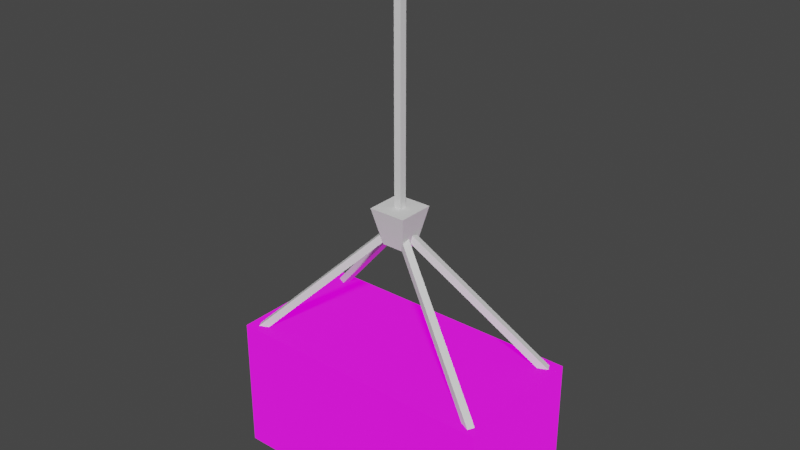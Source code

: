 # Source: shipping_box.blend  (saved by Blender 3.0.42; exported with 4.5.12 LTS)
import bpy
from mathutils import Matrix  # noqa: F401  (used for matrix-valued properties, if any)

bpy.ops.wm.read_factory_settings(use_empty=True)
scene = bpy.context.scene
scene.name = 'Scene'

# ---- collections
col_collection = bpy.data.collections.new('Collection'); scene.collection.children.link(col_collection)

# ---- images (referenced by path relative to the original .blend; pixels are not part of the script)
import os
ASSET_DIR = os.environ.get("B2B_ASSET_DIR", "")  # directory of the original .blend (textures are referenced by path, not embedded)
HERE = os.path.dirname(os.path.abspath(__file__))  # packed textures are extracted next to this script under _unpacked/

def load_image(name, relpath, width, height, colorspace="sRGB"):
    """Load a texture the original file referenced (path relative to the .blend, or extracted next to this script)."""
    p = next((c for c in (os.path.join(HERE, relpath), os.path.join(ASSET_DIR, relpath)) if relpath and os.path.exists(c)), "")
    if p:
        img = bpy.data.images.load(p, check_existing=True)
        img.name = name
    else:  # same state as the original file: an image datablock whose file is absent (Cycles renders it pink)
        img = bpy.data.images.new(name, width, height)
        img.source = "FILE"
        img.filepath = "//" + (relpath or name)
    img.colorspace_settings.name = colorspace
    return img
img_box = load_image('box', 'textures/box.png', 1024, 1024, 'sRGB')

# ---- materials (node trees are filled in below, after node groups)
mat_material = bpy.data.materials.new('Material')
mat_material.alpha_threshold = 0.0
mat_material.use_transparent_shadow = False
mat_material.line_color = (0.0, 0.0, 0.0, 1.0)

# ---- material node trees
mat_material.use_nodes = True; mat_material.node_tree.nodes.clear()
_N = mat_material.node_tree.nodes; _L = mat_material.node_tree.links
n0 = _N.new('ShaderNodeOutputMaterial'); n0.name = 'Material Output'; n0.location = (300, 300)
n1 = _N.new('ShaderNodeBsdfPrincipled'); n1.name = 'Principled BSDF'; n1.location = (10, 300)
n1.distribution = 'GGX'
n1.subsurface_method = 'RANDOM_WALK_SKIN'
n1.inputs[0].default_value = (0.0, 0.0, 0.0, 1.0)
n1.inputs[2].default_value = 1.0
n1.inputs[3].default_value = 1.45
n1.inputs[28].default_value = 1.0
n2 = _N.new('ShaderNodeTexImage'); n2.name = 'Image Texture'; n2.location = (-573, 230)
n2.image = img_box
n2.interpolation = 'Closest'
_L.new(n1.outputs[0], n0.inputs[0])
_L.new(n2.outputs[0], n1.inputs[27])
n0.is_active_output = True

# ---- world
world_world = bpy.data.worlds.new('World'); scene.world = world_world
world_world.use_nodes = True; world_world.node_tree.nodes.clear()
_N = world_world.node_tree.nodes; _L = world_world.node_tree.links
n0 = _N.new('ShaderNodeOutputWorld'); n0.name = 'World Output'; n0.location = (300, 300)
n1 = _N.new('ShaderNodeBackground'); n1.name = 'Background'; n1.location = (10, 300)
n1.inputs[0].default_value = (0.05088, 0.05088, 0.05088, 1.0)
_L.new(n1.outputs[0], n0.inputs[0])
n0.is_active_output = True
world_world.color = (0.05088, 0.05088, 0.05088)
world_world.use_sun_shadow = False
world_world.sun_shadow_jitter_overblur = 0.0

# ---- meshes
me_cube = bpy.data.meshes.new('Cube')
me_cube.from_pydata([(-1.003, 0.5, 0.5), (-1.003, 0.5, -0.5), (1.003, 0.5, 0.5), (1.003, 0.5, -0.5), (-1.003, -0.5, 0.5), (-1.003, -0.5, -0.5), (1.003, -0.5, 0.5), (1.003, -0.5, -0.5), (0.0, -0.5, -0.5), (0.0, 0.5, 0.5), (0.0, -0.5, 0.5), (0.0, 0.5, -0.5)], [], [(9, 10, 6, 2), (3, 2, 6, 7), (8, 10, 4, 5), (8, 11, 3, 7), (11, 9, 2, 3), (5, 4, 0, 1), (1, 0, 9, 11), (5, 1, 11, 8), (7, 6, 10, 8), (0, 4, 10, 9)])
_uv = me_cube.uv_layers.new(name='UVMap')
_uv.uv.foreach_set('vector', [1.0, 0.5, 0.75, 0.5, 0.75, 0.25, 1.0, 0.25, 0.5, 0.0, 0.75, 0.0, 0.75, 0.25, 0.5, 0.25, 0.5, 0.5, 0.75, 0.5, 0.75, 0.75, 0.5, 0.75, 0.5, 0.5, 0.25, 0.5, 0.25, 0.25, 0.5, 0.25, 0.25, 0.5, 0.0, 0.5, 0.0, 0.25, 0.25, 0.25, 0.5, 0.75, 0.75, 0.75, 0.75, 1.0, 0.5, 1.0, 0.25, 0.75, 0.0, 0.75, 0.0, 0.5, 0.25, 0.5, 0.5, 0.75, 0.25, 0.75, 0.25, 0.5, 0.5, 0.5, 0.5, 0.25, 0.75, 0.25, 0.75, 0.5, 0.5, 0.5, 1.0, 0.75, 0.75, 0.75, 0.75, 0.5, 1.0, 0.5])
me_cube.materials.append(mat_material)
me_cube.use_remesh_preserve_volume = False
me_cube.use_remesh_preserve_attributes = False
me_cube.use_mirror_vertex_groups = False
me_cube.update()
me_cube_001 = bpy.data.meshes.new('Cube.001')
me_cube_001.from_pydata([(-0.08307, -0.07128, -0.1354), (-0.1354, -0.1354, 0.1354), (-0.08307, 0.07128, -0.1354), (-0.1354, 0.1354, 0.1354), (0.08307, -0.07128, -0.1354), (0.1354, -0.1354, 0.1354), (0.08307, 0.07128, -0.1354), (0.1354, 0.1354, 0.1354)], [], [(0, 1, 3, 2), (2, 3, 7, 6), (6, 7, 5, 4), (4, 5, 1, 0), (2, 6, 4, 0), (7, 3, 1, 5)])
_uv = me_cube_001.uv_layers.new(name='UVMap')
_uv.uv.foreach_set('vector', [0.375, 0.0, 0.625, 0.0, 0.625, 0.25, 0.375, 0.25, 0.375, 0.25, 0.625, 0.25, 0.625, 0.5, 0.375, 0.5, 0.375, 0.5, 0.625, 0.5, 0.625, 0.75, 0.375, 0.75, 0.375, 0.75, 0.625, 0.75, 0.625, 1.0, 0.375, 1.0, 0.125, 0.5, 0.375, 0.5, 0.375, 0.75, 0.125, 0.75, 0.625, 0.5, 0.875, 0.5, 0.875, 0.75, 0.625, 0.75])
_ca = me_cube_001.color_attributes.new('Col', 'BYTE_COLOR', 'CORNER')
_ca.data.foreach_set('color', [0.016, 0.01681, 0.01681, 1.0, 0.016, 0.01681, 0.01681, 1.0, 0.016, 0.01681, 0.01681, 1.0, 0.016, 0.01681, 0.01681, 1.0, 0.016, 0.01681, 0.01681, 1.0, 0.016, 0.01681, 0.01681, 1.0, 0.016, 0.01681, 0.01681, 1.0, 0.016, 0.01681, 0.01681, 1.0, 0.016, 0.01681, 0.01681, 1.0, 0.016, 0.01681, 0.01681, 1.0, 0.016, 0.01681, 0.01681, 1.0, 0.016, 0.01681, 0.01681, 1.0, 0.016, 0.01681, 0.01681, 1.0, 0.016, 0.01681, 0.01681, 1.0, 0.016, 0.01681, 0.01681, 1.0, 0.016, 0.01681, 0.01681, 1.0, 0.016, 0.01681, 0.01681, 1.0, 0.016, 0.01681, 0.01681, 1.0, 0.016, 0.01681, 0.01681, 1.0, 0.016, 0.01681, 0.01681, 1.0, 0.016, 0.01681, 0.01681, 1.0, 0.016, 0.01681, 0.01681, 1.0, 0.016, 0.01681, 0.01681, 1.0, 0.016, 0.01681, 0.01681, 1.0])
me_cube_001.use_remesh_fix_poles = True
me_cube_001.use_remesh_preserve_attributes = False
me_cube_001.use_paint_bone_selection = False
me_cube_001.use_paint_mask_vertex = True
me_cube_001.update()
me_cube_002 = bpy.data.meshes.new('Cube.002')
me_cube_002.from_pydata([(-0.02592, -0.02592, -1.0), (-0.02592, -0.02592, 1.0), (-0.02592, 0.02592, -1.0), (-0.02592, 0.02592, 1.0), (0.02592, -0.02592, -1.0), (0.02592, -0.02592, 1.0), (0.02592, 0.02592, -1.0), (0.02592, 0.02592, 1.0), (-0.02592, -0.02592, -0.75), (-0.02592, -0.02592, -0.5), (-0.02592, -0.02592, -0.25), (-0.02592, -0.02592, 0.0), (-0.02592, -0.02592, 0.25), (-0.02592, -0.02592, 0.5), (-0.02592, -0.02592, 0.75), (-0.02592, 0.02592, 0.75), (-0.02592, 0.02592, 0.5), (-0.02592, 0.02592, 0.25), (-0.02592, 0.02592, 0.0), (-0.02592, 0.02592, -0.25), (-0.02592, 0.02592, -0.5), (-0.02592, 0.02592, -0.75), (0.02592, 0.02592, 0.75), (0.02592, 0.02592, 0.5), (0.02592, 0.02592, 0.25), (0.02592, 0.02592, 0.0), (0.02592, 0.02592, -0.25), (0.02592, 0.02592, -0.5), (0.02592, 0.02592, -0.75), (0.02592, -0.02592, 0.75), (0.02592, -0.02592, 0.5), (0.02592, -0.02592, 0.25), (0.02592, -0.02592, 0.0), (0.02592, -0.02592, -0.25), (0.02592, -0.02592, -0.5), (0.02592, -0.02592, -0.75)], [], [(14, 1, 3, 15), (15, 3, 7, 22), (22, 7, 5, 29), (29, 5, 1, 14), (2, 6, 4, 0), (7, 3, 1, 5), (4, 35, 8, 0), (35, 34, 9, 8), (34, 33, 10, 9), (33, 32, 11, 10), (32, 31, 12, 11), (31, 30, 13, 12), (30, 29, 14, 13), (6, 28, 35, 4), (28, 27, 34, 35), (27, 26, 33, 34), (26, 25, 32, 33), (25, 24, 31, 32), (24, 23, 30, 31), (23, 22, 29, 30), (2, 21, 28, 6), (21, 20, 27, 28), (20, 19, 26, 27), (19, 18, 25, 26), (18, 17, 24, 25), (17, 16, 23, 24), (16, 15, 22, 23), (0, 8, 21, 2), (8, 9, 20, 21), (9, 10, 19, 20), (10, 11, 18, 19), (11, 12, 17, 18), (12, 13, 16, 17), (13, 14, 15, 16)])
_uv = me_cube_002.uv_layers.new(name='UVMap')
_uv.uv.foreach_set('vector', [0.5938, 0.0, 0.625, 0.0, 0.625, 0.25, 0.5938, 0.25, 0.5938, 0.25, 0.625, 0.25, 0.625, 0.5, 0.5938, 0.5, 0.5938, 0.5, 0.625, 0.5, 0.625, 0.75, 0.5938, 0.75, 0.5938, 0.75, 0.625, 0.75, 0.625, 1.0, 0.5938, 1.0, 0.125, 0.5, 0.375, 0.5, 0.375, 0.75, 0.125, 0.75, 0.625, 0.5, 0.875, 0.5, 0.875, 0.75, 0.625, 0.75, 0.375, 0.75, 0.4062, 0.75, 0.4062, 1.0, 0.375, 1.0, 0.4062, 0.75, 0.4375, 0.75, 0.4375, 1.0, 0.4062, 1.0, 0.4375, 0.75, 0.4688, 0.75, 0.4688, 1.0, 0.4375, 1.0, 0.4688, 0.75, 0.5, 0.75, 0.5, 1.0, 0.4688, 1.0, 0.5, 0.75, 0.5312, 0.75, 0.5312, 1.0, 0.5, 1.0, 0.5312, 0.75, 0.5625, 0.75, 0.5625, 1.0, 0.5312, 1.0, 0.5625, 0.75, 0.5938, 0.75, 0.5938, 1.0, 0.5625, 1.0, 0.375, 0.5, 0.4062, 0.5, 0.4062, 0.75, 0.375, 0.75, 0.4062, 0.5, 0.4375, 0.5, 0.4375, 0.75, 0.4062, 0.75, 0.4375, 0.5, 0.4688, 0.5, 0.4688, 0.75, 0.4375, 0.75, 0.4688, 0.5, 0.5, 0.5, 0.5, 0.75, 0.4688, 0.75, 0.5, 0.5, 0.5312, 0.5, 0.5312, 0.75, 0.5, 0.75, 0.5312, 0.5, 0.5625, 0.5, 0.5625, 0.75, 0.5312, 0.75, 0.5625, 0.5, 0.5938, 0.5, 0.5938, 0.75, 0.5625, 0.75, 0.375, 0.25, 0.4062, 0.25, 0.4062, 0.5, 0.375, 0.5, 0.4062, 0.25, 0.4375, 0.25, 0.4375, 0.5, 0.4062, 0.5, 0.4375, 0.25, 0.4688, 0.25, 0.4688, 0.5, 0.4375, 0.5, 0.4688, 0.25, 0.5, 0.25, 0.5, 0.5, 0.4688, 0.5, 0.5, 0.25, 0.5312, 0.25, 0.5312, 0.5, 0.5, 0.5, 0.5312, 0.25, 0.5625, 0.25, 0.5625, 0.5, 0.5312, 0.5, 0.5625, 0.25, 0.5938, 0.25, 0.5938, 0.5, 0.5625, 0.5, 0.375, 0.0, 0.4062, 0.0, 0.4062, 0.25, 0.375, 0.25, 0.4062, 0.0, 0.4375, 0.0, 0.4375, 0.25, 0.4062, 0.25, 0.4375, 0.0, 0.4688, 0.0, 0.4688, 0.25, 0.4375, 0.25, 0.4688, 0.0, 0.5, 0.0, 0.5, 0.25, 0.4688, 0.25, 0.5, 0.0, 0.5312, 0.0, 0.5312, 0.25, 0.5, 0.25, 0.5312, 0.0, 0.5625, 0.0, 0.5625, 0.25, 0.5312, 0.25, 0.5625, 0.0, 0.5938, 0.0, 0.5938, 0.25, 0.5625, 0.25])
_ca = me_cube_002.color_attributes.new('Col', 'BYTE_COLOR', 'CORNER')
_ca.data.foreach_set('color', [0.016, 0.01681, 0.01681, 1.0, 0.016, 0.01681, 0.01681, 1.0, 0.016, 0.01681, 0.01681, 1.0, 0.016, 0.01681, 0.01681, 1.0, 0.016, 0.01681, 0.01681, 1.0, 0.016, 0.01681, 0.01681, 1.0, 0.016, 0.01681, 0.01681, 1.0, 0.016, 0.01681, 0.01681, 1.0, 0.016, 0.01681, 0.01681, 1.0, 0.016, 0.01681, 0.01681, 1.0, 0.016, 0.01681, 0.01681, 1.0, 0.016, 0.01681, 0.01681, 1.0, 0.016, 0.01681, 0.01681, 1.0, 0.016, 0.01681, 0.01681, 1.0, 0.016, 0.01681, 0.01681, 1.0, 0.016, 0.01681, 0.01681, 1.0, 0.016, 0.01681, 0.01681, 1.0, 0.016, 0.01681, 0.01681, 1.0, 0.016, 0.01681, 0.01681, 1.0, 0.016, 0.01681, 0.01681, 1.0, 0.016, 0.01681, 0.01681, 1.0, 0.016, 0.01681, 0.01681, 1.0, 0.016, 0.01681, 0.01681, 1.0, 0.016, 0.01681, 0.01681, 1.0, 0.016, 0.01681, 0.01681, 1.0, 0.016, 0.01681, 0.01681, 1.0, 0.016, 0.01681, 0.01681, 1.0, 0.016, 0.01681, 0.01681, 1.0, 0.016, 0.01681, 0.01681, 1.0, 0.016, 0.01681, 0.01681, 1.0, 0.016, 0.01681, 0.01681, 1.0, 0.016, 0.01681, 0.01681, 1.0, 0.016, 0.01681, 0.01681, 1.0, 0.016, 0.01681, 0.01681, 1.0, 0.016, 0.01681, 0.01681, 1.0, 0.016, 0.01681, 0.01681, 1.0, 0.016, 0.01681, 0.01681, 1.0, 0.016, 0.01681, 0.01681, 1.0, 0.016, 0.01681, 0.01681, 1.0, 0.016, 0.01681, 0.01681, 1.0, 0.016, 0.01681, 0.01681, 1.0, 0.016, 0.01681, 0.01681, 1.0, 0.016, 0.01681, 0.01681, 1.0, 0.016, 0.01681, 0.01681, 1.0, 0.016, 0.01681, 0.01681, 1.0, 0.016, 0.01681, 0.01681, 1.0, 0.016, 0.01681, 0.01681, 1.0, 0.016, 0.01681, 0.01681, 1.0, 0.016, 0.01681, 0.01681, 1.0, 0.016, 0.01681, 0.01681, 1.0, 0.016, 0.01681, 0.01681, 1.0, 0.016, 0.01681, 0.01681, 1.0, 0.016, 0.01681, 0.01681, 1.0, 0.016, 0.01681, 0.01681, 1.0, 0.016, 0.01681, 0.01681, 1.0, 0.016, 0.01681, 0.01681, 1.0, 0.016, 0.01681, 0.01681, 1.0, 0.016, 0.01681, 0.01681, 1.0, 0.016, 0.01681, 0.01681, 1.0, 0.016, 0.01681, 0.01681, 1.0, 0.016, 0.01681, 0.01681, 1.0, 0.016, 0.01681, 0.01681, 1.0, 0.016, 0.01681, 0.01681, 1.0, 0.016, 0.01681, 0.01681, 1.0, 0.016, 0.01681, 0.01681, 1.0, 0.016, 0.01681, 0.01681, 1.0, 0.016, 0.01681, 0.01681, 1.0, 0.016, 0.01681, 0.01681, 1.0, 0.016, 0.01681, 0.01681, 1.0, 0.016, 0.01681, 0.01681, 1.0, 0.016, 0.01681, 0.01681, 1.0, 0.016, 0.01681, 0.01681, 1.0, 0.016, 0.01681, 0.01681, 1.0, 0.016, 0.01681, 0.01681, 1.0, 0.016, 0.01681, 0.01681, 1.0, 0.016, 0.01681, 0.01681, 1.0, 0.016, 0.01681, 0.01681, 1.0, 0.016, 0.01681, 0.01681, 1.0, 0.016, 0.01681, 0.01681, 1.0, 0.016, 0.01681, 0.01681, 1.0, 0.016, 0.01681, 0.01681, 1.0, 0.016, 0.01681, 0.01681, 1.0, 0.016, 0.01681, 0.01681, 1.0, 0.016, 0.01681, 0.01681, 1.0, 0.016, 0.01681, 0.01681, 1.0, 0.016, 0.01681, 0.01681, 1.0, 0.016, 0.01681, 0.01681, 1.0, 0.016, 0.01681, 0.01681, 1.0, 0.016, 0.01681, 0.01681, 1.0, 0.016, 0.01681, 0.01681, 1.0, 0.016, 0.01681, 0.01681, 1.0, 0.016, 0.01681, 0.01681, 1.0, 0.016, 0.01681, 0.01681, 1.0, 0.016, 0.01681, 0.01681, 1.0, 0.016, 0.01681, 0.01681, 1.0, 0.016, 0.01681, 0.01681, 1.0, 0.016, 0.01681, 0.01681, 1.0, 0.016, 0.01681, 0.01681, 1.0, 0.016, 0.01681, 0.01681, 1.0, 0.016, 0.01681, 0.01681, 1.0, 0.016, 0.01681, 0.01681, 1.0, 0.016, 0.01681, 0.01681, 1.0, 0.016, 0.01681, 0.01681, 1.0, 0.016, 0.01681, 0.01681, 1.0, 0.016, 0.01681, 0.01681, 1.0, 0.016, 0.01681, 0.01681, 1.0, 0.016, 0.01681, 0.01681, 1.0, 0.016, 0.01681, 0.01681, 1.0, 0.016, 0.01681, 0.01681, 1.0, 0.016, 0.01681, 0.01681, 1.0, 0.016, 0.01681, 0.01681, 1.0, 0.016, 0.01681, 0.01681, 1.0, 0.016, 0.01681, 0.01681, 1.0, 0.016, 0.01681, 0.01681, 1.0, 0.016, 0.01681, 0.01681, 1.0, 0.016, 0.01681, 0.01681, 1.0, 0.016, 0.01681, 0.01681, 1.0, 0.016, 0.01681, 0.01681, 1.0, 0.016, 0.01681, 0.01681, 1.0, 0.016, 0.01681, 0.01681, 1.0, 0.016, 0.01681, 0.01681, 1.0, 0.016, 0.01681, 0.01681, 1.0, 0.016, 0.01681, 0.01681, 1.0, 0.016, 0.01681, 0.01681, 1.0, 0.016, 0.01681, 0.01681, 1.0, 0.016, 0.01681, 0.01681, 1.0, 0.016, 0.01681, 0.01681, 1.0, 0.016, 0.01681, 0.01681, 1.0, 0.016, 0.01681, 0.01681, 1.0, 0.016, 0.01681, 0.01681, 1.0, 0.016, 0.01681, 0.01681, 1.0, 0.016, 0.01681, 0.01681, 1.0, 0.016, 0.01681, 0.01681, 1.0, 0.016, 0.01681, 0.01681, 1.0, 0.016, 0.01681, 0.01681, 1.0, 0.016, 0.01681, 0.01681, 1.0])
me_cube_002.use_remesh_fix_poles = True
me_cube_002.use_remesh_preserve_attributes = False
me_cube_002.use_paint_bone_selection = False
me_cube_002.use_paint_mask_vertex = True
me_cube_002.update()
me_cube_003 = bpy.data.meshes.new('Cube.003')
me_cube_003.from_pydata([(-0.02592, -0.02592, -0.6674), (-0.02592, -0.02592, 0.6674), (-0.02592, 0.02592, -0.6674), (-0.02592, 0.02592, 0.6674), (0.02592, -0.02592, -0.6674), (0.02592, -0.02592, 0.6674), (0.02592, 0.02592, -0.6674), (0.02592, 0.02592, 0.6674), (-0.02592, -0.02592, -0.3337), (-0.02592, -0.02592, -2.98e-08), (-0.02592, -0.02592, 0.3337), (-0.02592, 0.02592, 0.3337), (-0.02592, 0.02592, -2.98e-08), (-0.02592, 0.02592, -0.3337), (0.02592, 0.02592, 0.3337), (0.02592, 0.02592, -2.98e-08), (0.02592, 0.02592, -0.3337), (0.02592, -0.02592, 0.3337), (0.02592, -0.02592, -2.98e-08), (0.02592, -0.02592, -0.3337)], [], [(10, 1, 3, 11), (11, 3, 7, 14), (14, 7, 5, 17), (17, 5, 1, 10), (2, 6, 4, 0), (7, 3, 1, 5), (4, 19, 8, 0), (19, 18, 9, 8), (18, 17, 10, 9), (6, 16, 19, 4), (16, 15, 18, 19), (15, 14, 17, 18), (2, 13, 16, 6), (13, 12, 15, 16), (12, 11, 14, 15), (0, 8, 13, 2), (8, 9, 12, 13), (9, 10, 11, 12)])
_uv = me_cube_003.uv_layers.new(name='UVMap')
_uv.uv.foreach_set('vector', [0.5625, 0.0, 0.625, 0.0, 0.625, 0.25, 0.5625, 0.25, 0.5625, 0.25, 0.625, 0.25, 0.625, 0.5, 0.5625, 0.5, 0.5625, 0.5, 0.625, 0.5, 0.625, 0.75, 0.5625, 0.75, 0.5625, 0.75, 0.625, 0.75, 0.625, 1.0, 0.5625, 1.0, 0.125, 0.5, 0.375, 0.5, 0.375, 0.75, 0.125, 0.75, 0.625, 0.5, 0.875, 0.5, 0.875, 0.75, 0.625, 0.75, 0.375, 0.75, 0.4375, 0.75, 0.4375, 1.0, 0.375, 1.0, 0.4375, 0.75, 0.5, 0.75, 0.5, 1.0, 0.4375, 1.0, 0.5, 0.75, 0.5625, 0.75, 0.5625, 1.0, 0.5, 1.0, 0.375, 0.5, 0.4375, 0.5, 0.4375, 0.75, 0.375, 0.75, 0.4375, 0.5, 0.5, 0.5, 0.5, 0.75, 0.4375, 0.75, 0.5, 0.5, 0.5625, 0.5, 0.5625, 0.75, 0.5, 0.75, 0.375, 0.25, 0.4375, 0.25, 0.4375, 0.5, 0.375, 0.5, 0.4375, 0.25, 0.5, 0.25, 0.5, 0.5, 0.4375, 0.5, 0.5, 0.25, 0.5625, 0.25, 0.5625, 0.5, 0.5, 0.5, 0.375, 0.0, 0.4375, 0.0, 0.4375, 0.25, 0.375, 0.25, 0.4375, 0.0, 0.5, 0.0, 0.5, 0.25, 0.4375, 0.25, 0.5, 0.0, 0.5625, 0.0, 0.5625, 0.25, 0.5, 0.25])
_ca = me_cube_003.color_attributes.new('Col', 'BYTE_COLOR', 'CORNER')
_ca.data.foreach_set('color', [0.016, 0.01681, 0.01681, 1.0, 0.016, 0.01681, 0.01681, 1.0, 0.016, 0.01681, 0.01681, 1.0, 0.016, 0.01681, 0.01681, 1.0, 0.016, 0.01681, 0.01681, 1.0, 0.016, 0.01681, 0.01681, 1.0, 0.016, 0.01681, 0.01681, 1.0, 0.016, 0.01681, 0.01681, 1.0, 0.016, 0.01681, 0.01681, 1.0, 0.016, 0.01681, 0.01681, 1.0, 0.016, 0.01681, 0.01681, 1.0, 0.016, 0.01681, 0.01681, 1.0, 0.016, 0.01681, 0.01681, 1.0, 0.016, 0.01681, 0.01681, 1.0, 0.016, 0.01681, 0.01681, 1.0, 0.016, 0.01681, 0.01681, 1.0, 0.016, 0.01681, 0.01681, 1.0, 0.016, 0.01681, 0.01681, 1.0, 0.016, 0.01681, 0.01681, 1.0, 0.016, 0.01681, 0.01681, 1.0, 0.016, 0.01681, 0.01681, 1.0, 0.016, 0.01681, 0.01681, 1.0, 0.016, 0.01681, 0.01681, 1.0, 0.016, 0.01681, 0.01681, 1.0, 0.016, 0.01681, 0.01681, 1.0, 0.016, 0.01681, 0.01681, 1.0, 0.016, 0.01681, 0.01681, 1.0, 0.016, 0.01681, 0.01681, 1.0, 0.016, 0.01681, 0.01681, 1.0, 0.016, 0.01681, 0.01681, 1.0, 0.016, 0.01681, 0.01681, 1.0, 0.016, 0.01681, 0.01681, 1.0, 0.016, 0.01681, 0.01681, 1.0, 0.016, 0.01681, 0.01681, 1.0, 0.016, 0.01681, 0.01681, 1.0, 0.016, 0.01681, 0.01681, 1.0, 0.016, 0.01681, 0.01681, 1.0, 0.016, 0.01681, 0.01681, 1.0, 0.016, 0.01681, 0.01681, 1.0, 0.016, 0.01681, 0.01681, 1.0, 0.016, 0.01681, 0.01681, 1.0, 0.016, 0.01681, 0.01681, 1.0, 0.016, 0.01681, 0.01681, 1.0, 0.016, 0.01681, 0.01681, 1.0, 0.016, 0.01681, 0.01681, 1.0, 0.016, 0.01681, 0.01681, 1.0, 0.016, 0.01681, 0.01681, 1.0, 0.016, 0.01681, 0.01681, 1.0, 0.016, 0.01681, 0.01681, 1.0, 0.016, 0.01681, 0.01681, 1.0, 0.016, 0.01681, 0.01681, 1.0, 0.016, 0.01681, 0.01681, 1.0, 0.016, 0.01681, 0.01681, 1.0, 0.016, 0.01681, 0.01681, 1.0, 0.016, 0.01681, 0.01681, 1.0, 0.016, 0.01681, 0.01681, 1.0, 0.016, 0.01681, 0.01681, 1.0, 0.016, 0.01681, 0.01681, 1.0, 0.016, 0.01681, 0.01681, 1.0, 0.016, 0.01681, 0.01681, 1.0, 0.016, 0.01681, 0.01681, 1.0, 0.016, 0.01681, 0.01681, 1.0, 0.016, 0.01681, 0.01681, 1.0, 0.016, 0.01681, 0.01681, 1.0, 0.016, 0.01681, 0.01681, 1.0, 0.016, 0.01681, 0.01681, 1.0, 0.016, 0.01681, 0.01681, 1.0, 0.016, 0.01681, 0.01681, 1.0, 0.016, 0.01681, 0.01681, 1.0, 0.016, 0.01681, 0.01681, 1.0, 0.016, 0.01681, 0.01681, 1.0, 0.016, 0.01681, 0.01681, 1.0])
me_cube_003.use_remesh_fix_poles = True
me_cube_003.use_remesh_preserve_attributes = False
me_cube_003.use_paint_bone_selection = False
me_cube_003.use_paint_mask_vertex = True
me_cube_003.update()
me_cube_005 = bpy.data.meshes.new('Cube.005')
me_cube_005.from_pydata([(-0.02592, -0.02592, -0.6674), (-0.02592, -0.02592, 0.6674), (-0.02592, 0.02592, -0.6674), (-0.02592, 0.02592, 0.6674), (0.02592, -0.02592, -0.6674), (0.02592, -0.02592, 0.6674), (0.02592, 0.02592, -0.6674), (0.02592, 0.02592, 0.6674), (-0.02592, -0.02592, -0.3337), (-0.02592, -0.02592, -2.98e-08), (-0.02592, -0.02592, 0.3337), (-0.02592, 0.02592, 0.3337), (-0.02592, 0.02592, -2.98e-08), (-0.02592, 0.02592, -0.3337), (0.02592, 0.02592, 0.3337), (0.02592, 0.02592, -2.98e-08), (0.02592, 0.02592, -0.3337), (0.02592, -0.02592, 0.3337), (0.02592, -0.02592, -2.98e-08), (0.02592, -0.02592, -0.3337)], [], [(10, 1, 3, 11), (11, 3, 7, 14), (14, 7, 5, 17), (17, 5, 1, 10), (2, 6, 4, 0), (7, 3, 1, 5), (4, 19, 8, 0), (19, 18, 9, 8), (18, 17, 10, 9), (6, 16, 19, 4), (16, 15, 18, 19), (15, 14, 17, 18), (2, 13, 16, 6), (13, 12, 15, 16), (12, 11, 14, 15), (0, 8, 13, 2), (8, 9, 12, 13), (9, 10, 11, 12)])
_uv = me_cube_005.uv_layers.new(name='UVMap')
_uv.uv.foreach_set('vector', [0.5625, 0.0, 0.625, 0.0, 0.625, 0.25, 0.5625, 0.25, 0.5625, 0.25, 0.625, 0.25, 0.625, 0.5, 0.5625, 0.5, 0.5625, 0.5, 0.625, 0.5, 0.625, 0.75, 0.5625, 0.75, 0.5625, 0.75, 0.625, 0.75, 0.625, 1.0, 0.5625, 1.0, 0.125, 0.5, 0.375, 0.5, 0.375, 0.75, 0.125, 0.75, 0.625, 0.5, 0.875, 0.5, 0.875, 0.75, 0.625, 0.75, 0.375, 0.75, 0.4375, 0.75, 0.4375, 1.0, 0.375, 1.0, 0.4375, 0.75, 0.5, 0.75, 0.5, 1.0, 0.4375, 1.0, 0.5, 0.75, 0.5625, 0.75, 0.5625, 1.0, 0.5, 1.0, 0.375, 0.5, 0.4375, 0.5, 0.4375, 0.75, 0.375, 0.75, 0.4375, 0.5, 0.5, 0.5, 0.5, 0.75, 0.4375, 0.75, 0.5, 0.5, 0.5625, 0.5, 0.5625, 0.75, 0.5, 0.75, 0.375, 0.25, 0.4375, 0.25, 0.4375, 0.5, 0.375, 0.5, 0.4375, 0.25, 0.5, 0.25, 0.5, 0.5, 0.4375, 0.5, 0.5, 0.25, 0.5625, 0.25, 0.5625, 0.5, 0.5, 0.5, 0.375, 0.0, 0.4375, 0.0, 0.4375, 0.25, 0.375, 0.25, 0.4375, 0.0, 0.5, 0.0, 0.5, 0.25, 0.4375, 0.25, 0.5, 0.0, 0.5625, 0.0, 0.5625, 0.25, 0.5, 0.25])
_ca = me_cube_005.color_attributes.new('Col', 'BYTE_COLOR', 'CORNER')
_ca.data.foreach_set('color', [0.016, 0.01681, 0.01681, 1.0, 0.016, 0.01681, 0.01681, 1.0, 0.016, 0.01681, 0.01681, 1.0, 0.016, 0.01681, 0.01681, 1.0, 0.016, 0.01681, 0.01681, 1.0, 0.016, 0.01681, 0.01681, 1.0, 0.016, 0.01681, 0.01681, 1.0, 0.016, 0.01681, 0.01681, 1.0, 0.016, 0.01681, 0.01681, 1.0, 0.016, 0.01681, 0.01681, 1.0, 0.016, 0.01681, 0.01681, 1.0, 0.016, 0.01681, 0.01681, 1.0, 0.016, 0.01681, 0.01681, 1.0, 0.016, 0.01681, 0.01681, 1.0, 0.016, 0.01681, 0.01681, 1.0, 0.016, 0.01681, 0.01681, 1.0, 0.016, 0.01681, 0.01681, 1.0, 0.016, 0.01681, 0.01681, 1.0, 0.016, 0.01681, 0.01681, 1.0, 0.016, 0.01681, 0.01681, 1.0, 0.016, 0.01681, 0.01681, 1.0, 0.016, 0.01681, 0.01681, 1.0, 0.016, 0.01681, 0.01681, 1.0, 0.016, 0.01681, 0.01681, 1.0, 0.016, 0.01681, 0.01681, 1.0, 0.016, 0.01681, 0.01681, 1.0, 0.016, 0.01681, 0.01681, 1.0, 0.016, 0.01681, 0.01681, 1.0, 0.016, 0.01681, 0.01681, 1.0, 0.016, 0.01681, 0.01681, 1.0, 0.016, 0.01681, 0.01681, 1.0, 0.016, 0.01681, 0.01681, 1.0, 0.016, 0.01681, 0.01681, 1.0, 0.016, 0.01681, 0.01681, 1.0, 0.016, 0.01681, 0.01681, 1.0, 0.016, 0.01681, 0.01681, 1.0, 0.016, 0.01681, 0.01681, 1.0, 0.016, 0.01681, 0.01681, 1.0, 0.016, 0.01681, 0.01681, 1.0, 0.016, 0.01681, 0.01681, 1.0, 0.016, 0.01681, 0.01681, 1.0, 0.016, 0.01681, 0.01681, 1.0, 0.016, 0.01681, 0.01681, 1.0, 0.016, 0.01681, 0.01681, 1.0, 0.016, 0.01681, 0.01681, 1.0, 0.016, 0.01681, 0.01681, 1.0, 0.016, 0.01681, 0.01681, 1.0, 0.016, 0.01681, 0.01681, 1.0, 0.016, 0.01681, 0.01681, 1.0, 0.016, 0.01681, 0.01681, 1.0, 0.016, 0.01681, 0.01681, 1.0, 0.016, 0.01681, 0.01681, 1.0, 0.016, 0.01681, 0.01681, 1.0, 0.016, 0.01681, 0.01681, 1.0, 0.016, 0.01681, 0.01681, 1.0, 0.016, 0.01681, 0.01681, 1.0, 0.016, 0.01681, 0.01681, 1.0, 0.016, 0.01681, 0.01681, 1.0, 0.016, 0.01681, 0.01681, 1.0, 0.016, 0.01681, 0.01681, 1.0, 0.016, 0.01681, 0.01681, 1.0, 0.016, 0.01681, 0.01681, 1.0, 0.016, 0.01681, 0.01681, 1.0, 0.016, 0.01681, 0.01681, 1.0, 0.016, 0.01681, 0.01681, 1.0, 0.016, 0.01681, 0.01681, 1.0, 0.016, 0.01681, 0.01681, 1.0, 0.016, 0.01681, 0.01681, 1.0, 0.016, 0.01681, 0.01681, 1.0, 0.016, 0.01681, 0.01681, 1.0, 0.016, 0.01681, 0.01681, 1.0, 0.016, 0.01681, 0.01681, 1.0])
me_cube_005.use_remesh_fix_poles = True
me_cube_005.use_remesh_preserve_attributes = False
me_cube_005.use_paint_bone_selection = False
me_cube_005.use_paint_mask_vertex = True
me_cube_005.update()
me_cube_006 = bpy.data.meshes.new('Cube.006')
me_cube_006.from_pydata([(-0.02592, -0.02592, -0.6674), (-0.02592, -0.02592, 0.6674), (-0.02592, 0.02592, -0.6674), (-0.02592, 0.02592, 0.6674), (0.02592, -0.02592, -0.6674), (0.02592, -0.02592, 0.6674), (0.02592, 0.02592, -0.6674), (0.02592, 0.02592, 0.6674), (-0.02592, -0.02592, -0.3337), (-0.02592, -0.02592, -2.98e-08), (-0.02592, -0.02592, 0.3337), (-0.02592, 0.02592, 0.3337), (-0.02592, 0.02592, -2.98e-08), (-0.02592, 0.02592, -0.3337), (0.02592, 0.02592, 0.3337), (0.02592, 0.02592, -2.98e-08), (0.02592, 0.02592, -0.3337), (0.02592, -0.02592, 0.3337), (0.02592, -0.02592, -2.98e-08), (0.02592, -0.02592, -0.3337)], [], [(10, 1, 3, 11), (11, 3, 7, 14), (14, 7, 5, 17), (17, 5, 1, 10), (2, 6, 4, 0), (7, 3, 1, 5), (4, 19, 8, 0), (19, 18, 9, 8), (18, 17, 10, 9), (6, 16, 19, 4), (16, 15, 18, 19), (15, 14, 17, 18), (2, 13, 16, 6), (13, 12, 15, 16), (12, 11, 14, 15), (0, 8, 13, 2), (8, 9, 12, 13), (9, 10, 11, 12)])
_uv = me_cube_006.uv_layers.new(name='UVMap')
_uv.uv.foreach_set('vector', [0.5625, 0.0, 0.625, 0.0, 0.625, 0.25, 0.5625, 0.25, 0.5625, 0.25, 0.625, 0.25, 0.625, 0.5, 0.5625, 0.5, 0.5625, 0.5, 0.625, 0.5, 0.625, 0.75, 0.5625, 0.75, 0.5625, 0.75, 0.625, 0.75, 0.625, 1.0, 0.5625, 1.0, 0.125, 0.5, 0.375, 0.5, 0.375, 0.75, 0.125, 0.75, 0.625, 0.5, 0.875, 0.5, 0.875, 0.75, 0.625, 0.75, 0.375, 0.75, 0.4375, 0.75, 0.4375, 1.0, 0.375, 1.0, 0.4375, 0.75, 0.5, 0.75, 0.5, 1.0, 0.4375, 1.0, 0.5, 0.75, 0.5625, 0.75, 0.5625, 1.0, 0.5, 1.0, 0.375, 0.5, 0.4375, 0.5, 0.4375, 0.75, 0.375, 0.75, 0.4375, 0.5, 0.5, 0.5, 0.5, 0.75, 0.4375, 0.75, 0.5, 0.5, 0.5625, 0.5, 0.5625, 0.75, 0.5, 0.75, 0.375, 0.25, 0.4375, 0.25, 0.4375, 0.5, 0.375, 0.5, 0.4375, 0.25, 0.5, 0.25, 0.5, 0.5, 0.4375, 0.5, 0.5, 0.25, 0.5625, 0.25, 0.5625, 0.5, 0.5, 0.5, 0.375, 0.0, 0.4375, 0.0, 0.4375, 0.25, 0.375, 0.25, 0.4375, 0.0, 0.5, 0.0, 0.5, 0.25, 0.4375, 0.25, 0.5, 0.0, 0.5625, 0.0, 0.5625, 0.25, 0.5, 0.25])
_ca = me_cube_006.color_attributes.new('Col', 'BYTE_COLOR', 'CORNER')
_ca.data.foreach_set('color', [0.016, 0.01681, 0.01681, 1.0, 0.016, 0.01681, 0.01681, 1.0, 0.016, 0.01681, 0.01681, 1.0, 0.016, 0.01681, 0.01681, 1.0, 0.016, 0.01681, 0.01681, 1.0, 0.016, 0.01681, 0.01681, 1.0, 0.016, 0.01681, 0.01681, 1.0, 0.016, 0.01681, 0.01681, 1.0, 0.016, 0.01681, 0.01681, 1.0, 0.016, 0.01681, 0.01681, 1.0, 0.016, 0.01681, 0.01681, 1.0, 0.016, 0.01681, 0.01681, 1.0, 0.016, 0.01681, 0.01681, 1.0, 0.016, 0.01681, 0.01681, 1.0, 0.016, 0.01681, 0.01681, 1.0, 0.016, 0.01681, 0.01681, 1.0, 0.016, 0.01681, 0.01681, 1.0, 0.016, 0.01681, 0.01681, 1.0, 0.016, 0.01681, 0.01681, 1.0, 0.016, 0.01681, 0.01681, 1.0, 0.016, 0.01681, 0.01681, 1.0, 0.016, 0.01681, 0.01681, 1.0, 0.016, 0.01681, 0.01681, 1.0, 0.016, 0.01681, 0.01681, 1.0, 0.016, 0.01681, 0.01681, 1.0, 0.016, 0.01681, 0.01681, 1.0, 0.016, 0.01681, 0.01681, 1.0, 0.016, 0.01681, 0.01681, 1.0, 0.016, 0.01681, 0.01681, 1.0, 0.016, 0.01681, 0.01681, 1.0, 0.016, 0.01681, 0.01681, 1.0, 0.016, 0.01681, 0.01681, 1.0, 0.016, 0.01681, 0.01681, 1.0, 0.016, 0.01681, 0.01681, 1.0, 0.016, 0.01681, 0.01681, 1.0, 0.016, 0.01681, 0.01681, 1.0, 0.016, 0.01681, 0.01681, 1.0, 0.016, 0.01681, 0.01681, 1.0, 0.016, 0.01681, 0.01681, 1.0, 0.016, 0.01681, 0.01681, 1.0, 0.016, 0.01681, 0.01681, 1.0, 0.016, 0.01681, 0.01681, 1.0, 0.016, 0.01681, 0.01681, 1.0, 0.016, 0.01681, 0.01681, 1.0, 0.016, 0.01681, 0.01681, 1.0, 0.016, 0.01681, 0.01681, 1.0, 0.016, 0.01681, 0.01681, 1.0, 0.016, 0.01681, 0.01681, 1.0, 0.016, 0.01681, 0.01681, 1.0, 0.016, 0.01681, 0.01681, 1.0, 0.016, 0.01681, 0.01681, 1.0, 0.016, 0.01681, 0.01681, 1.0, 0.016, 0.01681, 0.01681, 1.0, 0.016, 0.01681, 0.01681, 1.0, 0.016, 0.01681, 0.01681, 1.0, 0.016, 0.01681, 0.01681, 1.0, 0.016, 0.01681, 0.01681, 1.0, 0.016, 0.01681, 0.01681, 1.0, 0.016, 0.01681, 0.01681, 1.0, 0.016, 0.01681, 0.01681, 1.0, 0.016, 0.01681, 0.01681, 1.0, 0.016, 0.01681, 0.01681, 1.0, 0.016, 0.01681, 0.01681, 1.0, 0.016, 0.01681, 0.01681, 1.0, 0.016, 0.01681, 0.01681, 1.0, 0.016, 0.01681, 0.01681, 1.0, 0.016, 0.01681, 0.01681, 1.0, 0.016, 0.01681, 0.01681, 1.0, 0.016, 0.01681, 0.01681, 1.0, 0.016, 0.01681, 0.01681, 1.0, 0.016, 0.01681, 0.01681, 1.0, 0.016, 0.01681, 0.01681, 1.0])
me_cube_006.use_remesh_fix_poles = True
me_cube_006.use_remesh_preserve_attributes = False
me_cube_006.use_paint_bone_selection = False
me_cube_006.use_paint_mask_vertex = True
me_cube_006.update()
me_cube_007 = bpy.data.meshes.new('Cube.007')
me_cube_007.from_pydata([(-0.02592, -0.02592, -0.6674), (-0.02592, -0.02592, 0.6674), (-0.02592, 0.02592, -0.6674), (-0.02592, 0.02592, 0.6674), (0.02592, -0.02592, -0.6674), (0.02592, -0.02592, 0.6674), (0.02592, 0.02592, -0.6674), (0.02592, 0.02592, 0.6674), (-0.02592, -0.02592, -0.3337), (-0.02592, -0.02592, -2.98e-08), (-0.02592, -0.02592, 0.3337), (-0.02592, 0.02592, 0.3337), (-0.02592, 0.02592, -2.98e-08), (-0.02592, 0.02592, -0.3337), (0.02592, 0.02592, 0.3337), (0.02592, 0.02592, -2.98e-08), (0.02592, 0.02592, -0.3337), (0.02592, -0.02592, 0.3337), (0.02592, -0.02592, -2.98e-08), (0.02592, -0.02592, -0.3337)], [], [(10, 1, 3, 11), (11, 3, 7, 14), (14, 7, 5, 17), (17, 5, 1, 10), (2, 6, 4, 0), (7, 3, 1, 5), (4, 19, 8, 0), (19, 18, 9, 8), (18, 17, 10, 9), (6, 16, 19, 4), (16, 15, 18, 19), (15, 14, 17, 18), (2, 13, 16, 6), (13, 12, 15, 16), (12, 11, 14, 15), (0, 8, 13, 2), (8, 9, 12, 13), (9, 10, 11, 12)])
_uv = me_cube_007.uv_layers.new(name='UVMap')
_uv.uv.foreach_set('vector', [0.5625, 0.0, 0.625, 0.0, 0.625, 0.25, 0.5625, 0.25, 0.5625, 0.25, 0.625, 0.25, 0.625, 0.5, 0.5625, 0.5, 0.5625, 0.5, 0.625, 0.5, 0.625, 0.75, 0.5625, 0.75, 0.5625, 0.75, 0.625, 0.75, 0.625, 1.0, 0.5625, 1.0, 0.125, 0.5, 0.375, 0.5, 0.375, 0.75, 0.125, 0.75, 0.625, 0.5, 0.875, 0.5, 0.875, 0.75, 0.625, 0.75, 0.375, 0.75, 0.4375, 0.75, 0.4375, 1.0, 0.375, 1.0, 0.4375, 0.75, 0.5, 0.75, 0.5, 1.0, 0.4375, 1.0, 0.5, 0.75, 0.5625, 0.75, 0.5625, 1.0, 0.5, 1.0, 0.375, 0.5, 0.4375, 0.5, 0.4375, 0.75, 0.375, 0.75, 0.4375, 0.5, 0.5, 0.5, 0.5, 0.75, 0.4375, 0.75, 0.5, 0.5, 0.5625, 0.5, 0.5625, 0.75, 0.5, 0.75, 0.375, 0.25, 0.4375, 0.25, 0.4375, 0.5, 0.375, 0.5, 0.4375, 0.25, 0.5, 0.25, 0.5, 0.5, 0.4375, 0.5, 0.5, 0.25, 0.5625, 0.25, 0.5625, 0.5, 0.5, 0.5, 0.375, 0.0, 0.4375, 0.0, 0.4375, 0.25, 0.375, 0.25, 0.4375, 0.0, 0.5, 0.0, 0.5, 0.25, 0.4375, 0.25, 0.5, 0.0, 0.5625, 0.0, 0.5625, 0.25, 0.5, 0.25])
_ca = me_cube_007.color_attributes.new('Col', 'BYTE_COLOR', 'CORNER')
_ca.data.foreach_set('color', [0.016, 0.01681, 0.01681, 1.0, 0.016, 0.01681, 0.01681, 1.0, 0.016, 0.01681, 0.01681, 1.0, 0.016, 0.01681, 0.01681, 1.0, 0.016, 0.01681, 0.01681, 1.0, 0.016, 0.01681, 0.01681, 1.0, 0.016, 0.01681, 0.01681, 1.0, 0.016, 0.01681, 0.01681, 1.0, 0.016, 0.01681, 0.01681, 1.0, 0.016, 0.01681, 0.01681, 1.0, 0.016, 0.01681, 0.01681, 1.0, 0.016, 0.01681, 0.01681, 1.0, 0.016, 0.01681, 0.01681, 1.0, 0.016, 0.01681, 0.01681, 1.0, 0.016, 0.01681, 0.01681, 1.0, 0.016, 0.01681, 0.01681, 1.0, 0.016, 0.01681, 0.01681, 1.0, 0.016, 0.01681, 0.01681, 1.0, 0.016, 0.01681, 0.01681, 1.0, 0.016, 0.01681, 0.01681, 1.0, 0.016, 0.01681, 0.01681, 1.0, 0.016, 0.01681, 0.01681, 1.0, 0.016, 0.01681, 0.01681, 1.0, 0.016, 0.01681, 0.01681, 1.0, 0.016, 0.01681, 0.01681, 1.0, 0.016, 0.01681, 0.01681, 1.0, 0.016, 0.01681, 0.01681, 1.0, 0.016, 0.01681, 0.01681, 1.0, 0.016, 0.01681, 0.01681, 1.0, 0.016, 0.01681, 0.01681, 1.0, 0.016, 0.01681, 0.01681, 1.0, 0.016, 0.01681, 0.01681, 1.0, 0.016, 0.01681, 0.01681, 1.0, 0.016, 0.01681, 0.01681, 1.0, 0.016, 0.01681, 0.01681, 1.0, 0.016, 0.01681, 0.01681, 1.0, 0.016, 0.01681, 0.01681, 1.0, 0.016, 0.01681, 0.01681, 1.0, 0.016, 0.01681, 0.01681, 1.0, 0.016, 0.01681, 0.01681, 1.0, 0.016, 0.01681, 0.01681, 1.0, 0.016, 0.01681, 0.01681, 1.0, 0.016, 0.01681, 0.01681, 1.0, 0.016, 0.01681, 0.01681, 1.0, 0.016, 0.01681, 0.01681, 1.0, 0.016, 0.01681, 0.01681, 1.0, 0.016, 0.01681, 0.01681, 1.0, 0.016, 0.01681, 0.01681, 1.0, 0.016, 0.01681, 0.01681, 1.0, 0.016, 0.01681, 0.01681, 1.0, 0.016, 0.01681, 0.01681, 1.0, 0.016, 0.01681, 0.01681, 1.0, 0.016, 0.01681, 0.01681, 1.0, 0.016, 0.01681, 0.01681, 1.0, 0.016, 0.01681, 0.01681, 1.0, 0.016, 0.01681, 0.01681, 1.0, 0.016, 0.01681, 0.01681, 1.0, 0.016, 0.01681, 0.01681, 1.0, 0.016, 0.01681, 0.01681, 1.0, 0.016, 0.01681, 0.01681, 1.0, 0.016, 0.01681, 0.01681, 1.0, 0.016, 0.01681, 0.01681, 1.0, 0.016, 0.01681, 0.01681, 1.0, 0.016, 0.01681, 0.01681, 1.0, 0.016, 0.01681, 0.01681, 1.0, 0.016, 0.01681, 0.01681, 1.0, 0.016, 0.01681, 0.01681, 1.0, 0.016, 0.01681, 0.01681, 1.0, 0.016, 0.01681, 0.01681, 1.0, 0.016, 0.01681, 0.01681, 1.0, 0.016, 0.01681, 0.01681, 1.0, 0.016, 0.01681, 0.01681, 1.0])
me_cube_007.use_remesh_fix_poles = True
me_cube_007.use_remesh_preserve_attributes = False
me_cube_007.use_paint_bone_selection = False
me_cube_007.use_paint_mask_vertex = True
me_cube_007.update()

# ---- objects
ob_cube = bpy.data.objects.new('Cube', me_cube)
ob_cube_001 = bpy.data.objects.new('Cube.001', me_cube_001)
ob_cube_002 = bpy.data.objects.new('Cube.002', me_cube_002)
ob_cube_003 = bpy.data.objects.new('Cube.003', me_cube_003)
ob_cube_004 = bpy.data.objects.new('Cube.004', me_cube_005)
ob_cube_005 = bpy.data.objects.new('Cube.005', me_cube_006)
ob_cube_006 = bpy.data.objects.new('Cube.006', me_cube_007)

# ---- transforms, parenting, visibility, modifiers, constraints
ob_cube.location = (0.0, 0.0, 0.0)
ob_cube.lock_rotations_4d = False
ob_cube.empty_display_type = 'ARROWS'
ob_cube.lineart.crease_threshold = 0.0
ob_cube_001.location = (0.0, 0.0, 1.427)
ob_cube_002.location = (0.0, 0.0, 2.365)
ob_cube_003.location = (-0.5165, -0.2279, 0.9064)
ob_cube_003.rotation_euler = (6.144e-08, 0.8145, 0.4391)
ob_cube_004.location = (-0.5086, 0.2451, 0.9064)
ob_cube_004.rotation_euler = (6.144e-08, 0.8145, -0.4256)
ob_cube_005.location = (0.5165, 0.2279, 0.9064)
ob_cube_005.rotation_euler = (6.144e-08, 0.8145, -2.703)
ob_cube_006.location = (0.5086, -0.2451, 0.9064)
ob_cube_006.rotation_euler = (6.144e-08, 0.8145, -3.567)

# ---- collection membership
col_collection.objects.link(ob_cube)
col_collection.objects.link(ob_cube_001)
col_collection.objects.link(ob_cube_002)
col_collection.objects.link(ob_cube_003)
col_collection.objects.link(ob_cube_004)
col_collection.objects.link(ob_cube_005)
col_collection.objects.link(ob_cube_006)

# ---- scene / render settings (as saved in the file)
scene.frame_start = 1; scene.frame_end = 250; scene.frame_set(1)
scene.render.engine = 'BLENDER_EEVEE_NEXT'
scene.cycles.sampling_pattern = 'TABULATED_SOBOL'
scene.cycles.use_light_tree = False
scene.view_settings.view_transform = 'Filmic'
bpy.context.view_layer.update()

# ---- added for rendering (the .blend has no active camera and no usable light): camera, sun
cam_auto = bpy.data.cameras.new('AutoCamera')
cam_auto.lens = 50.0
cam_auto.sensor_width = 36.0
cam_auto.clip_end = 1000.0
ob_auto_camera = bpy.data.objects.new('AutoCamera', cam_auto)
scene.collection.objects.link(ob_auto_camera)
ob_auto_camera.location = (4.13381, -4.96057, 4.73941)
ob_auto_camera.rotation_euler = (1.09748, -7.21219e-08, 0.694738)
scene.camera = ob_auto_camera
light_auto_sun = bpy.data.lights.new('AutoSun', 'SUN')
light_auto_sun.energy = 3.0
light_auto_sun.angle = 0.0523599
ob_auto_sun = bpy.data.objects.new('AutoSun', light_auto_sun)
scene.collection.objects.link(ob_auto_sun)
ob_auto_sun.rotation_euler = (0.872665, 0.174533, 0.523599)
bpy.context.view_layer.update()
